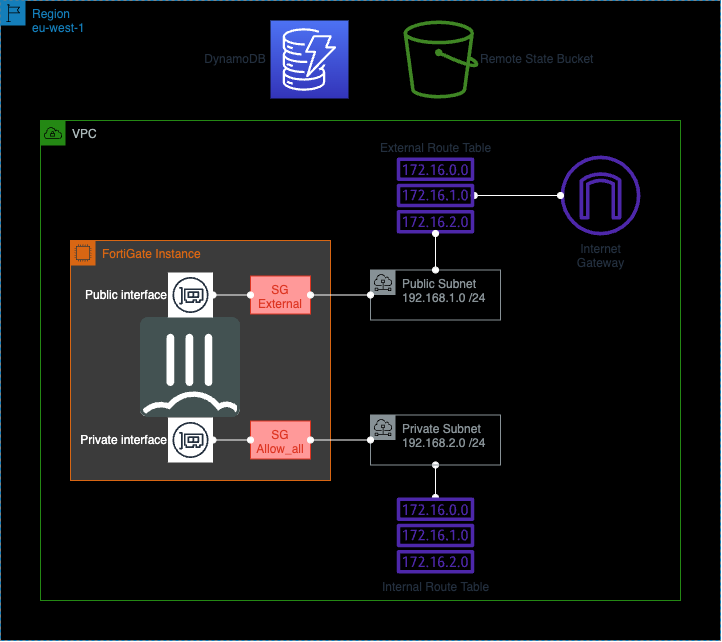

The diagram above was exported from draw.io. Its source (the exported page's mxGraphModel, read from the mxfile embedded in the PNG):
<mxGraphModel dx="1035" dy="658" grid="1" gridSize="10" guides="1" tooltips="1" connect="1" arrows="1" fold="1" page="1" pageScale="1" pageWidth="850" pageHeight="1100" background="#ffffff" math="0" shadow="0">
  <root>
    <mxCell id="0" />
    <mxCell id="1" parent="0" />
    <mxCell id="A81faJaunPAW4GoYACj2-4" value="Region&lt;br&gt;eu-west-1" style="points=[[0,0],[0.25,0],[0.5,0],[0.75,0],[1,0],[1,0.25],[1,0.5],[1,0.75],[1,1],[0.75,1],[0.5,1],[0.25,1],[0,1],[0,0.75],[0,0.5],[0,0.25]];outlineConnect=0;gradientColor=none;html=1;whiteSpace=wrap;fontSize=12;fontStyle=0;container=1;pointerEvents=0;collapsible=0;recursiveResize=0;shape=mxgraph.aws4.group;grIcon=mxgraph.aws4.group_region;strokeColor=#147EBA;fillColor=#000000;verticalAlign=top;align=left;spacingLeft=30;fontColor=#147EBA;dashed=1;labelBackgroundColor=none;" parent="1" vertex="1">
      <mxGeometry x="80" y="30" width="720" height="640" as="geometry" />
    </mxCell>
    <mxCell id="A81faJaunPAW4GoYACj2-6" value="Internet&lt;br&gt;Gateway" style="sketch=0;outlineConnect=0;fontColor=#232F3E;gradientColor=none;fillColor=#4D27AA;strokeColor=none;dashed=0;verticalLabelPosition=bottom;verticalAlign=top;align=center;html=1;fontSize=12;fontStyle=0;aspect=fixed;pointerEvents=1;shape=mxgraph.aws4.internet_gateway;" parent="A81faJaunPAW4GoYACj2-4" vertex="1">
      <mxGeometry x="560" y="155" width="80" height="80" as="geometry" />
    </mxCell>
    <mxCell id="A81faJaunPAW4GoYACj2-21" style="edgeStyle=orthogonalEdgeStyle;rounded=0;orthogonalLoop=1;jettySize=auto;html=1;startArrow=oval;startFill=1;endArrow=oval;endFill=1;strokeColor=#FFFFFF;" parent="A81faJaunPAW4GoYACj2-4" source="A81faJaunPAW4GoYACj2-7" target="A81faJaunPAW4GoYACj2-6" edge="1">
      <mxGeometry relative="1" as="geometry" />
    </mxCell>
    <object label="External Route Table" id="A81faJaunPAW4GoYACj2-7">
      <mxCell style="sketch=0;outlineConnect=0;fontColor=#232F3E;gradientColor=none;fillColor=#4D27AA;strokeColor=none;dashed=0;verticalLabelPosition=top;verticalAlign=bottom;align=center;html=1;fontSize=12;fontStyle=0;aspect=fixed;pointerEvents=1;shape=mxgraph.aws4.route_table;labelPosition=center;" parent="A81faJaunPAW4GoYACj2-4" vertex="1">
        <mxGeometry x="396" y="157" width="78" height="76" as="geometry" />
      </mxCell>
    </object>
    <mxCell id="A81faJaunPAW4GoYACj2-19" value="" style="edgeStyle=orthogonalEdgeStyle;rounded=0;orthogonalLoop=1;jettySize=auto;html=1;startArrow=oval;startFill=1;endArrow=oval;endFill=1;strokeColor=#FFFFFF;" parent="A81faJaunPAW4GoYACj2-4" source="A81faJaunPAW4GoYACj2-9" target="A81faJaunPAW4GoYACj2-11" edge="1">
      <mxGeometry relative="1" as="geometry" />
    </mxCell>
    <mxCell id="A81faJaunPAW4GoYACj2-9" value="Private Subnet&lt;br&gt;192.168.2.0 /24" style="sketch=0;outlineConnect=0;gradientColor=none;html=1;whiteSpace=wrap;fontSize=12;fontStyle=0;shape=mxgraph.aws4.group;grIcon=mxgraph.aws4.group_subnet;strokeColor=#879196;fillColor=none;verticalAlign=top;align=left;spacingLeft=30;fontColor=#879196;dashed=0;" parent="A81faJaunPAW4GoYACj2-4" vertex="1">
      <mxGeometry x="370" y="414.5" width="130" height="50" as="geometry" />
    </mxCell>
    <mxCell id="A81faJaunPAW4GoYACj2-11" value="Internal Route Table" style="sketch=0;outlineConnect=0;fontColor=#232F3E;gradientColor=none;fillColor=#4D27AA;strokeColor=none;dashed=0;verticalLabelPosition=bottom;verticalAlign=top;align=center;html=1;fontSize=12;fontStyle=0;aspect=fixed;pointerEvents=1;shape=mxgraph.aws4.route_table;" parent="A81faJaunPAW4GoYACj2-4" vertex="1">
      <mxGeometry x="396" y="497" width="78" height="76" as="geometry" />
    </mxCell>
    <mxCell id="A81faJaunPAW4GoYACj2-22" value="Remote State Bucket" style="sketch=0;outlineConnect=0;fontColor=#232F3E;gradientColor=none;fillColor=#3F8624;strokeColor=none;dashed=0;verticalLabelPosition=middle;verticalAlign=middle;align=left;html=1;fontSize=12;fontStyle=0;aspect=fixed;pointerEvents=1;shape=mxgraph.aws4.bucket;labelPosition=right;" parent="A81faJaunPAW4GoYACj2-4" vertex="1">
      <mxGeometry x="403" y="20" width="75" height="78" as="geometry" />
    </mxCell>
    <mxCell id="A81faJaunPAW4GoYACj2-23" value="FortiGate Instance" style="points=[[0,0],[0.25,0],[0.5,0],[0.75,0],[1,0],[1,0.25],[1,0.5],[1,0.75],[1,1],[0.75,1],[0.5,1],[0.25,1],[0,1],[0,0.75],[0,0.5],[0,0.25]];outlineConnect=0;gradientColor=none;html=1;whiteSpace=wrap;fontSize=12;fontStyle=0;container=1;pointerEvents=0;collapsible=0;recursiveResize=0;shape=mxgraph.aws4.group;grIcon=mxgraph.aws4.group_ec2_instance_contents;strokeColor=#D86613;fillColor=#3B3B3B;verticalAlign=top;align=left;spacingLeft=30;fontColor=#D86613;dashed=0;" parent="A81faJaunPAW4GoYACj2-4" vertex="1">
      <mxGeometry x="70" y="240" width="260" height="240" as="geometry" />
    </mxCell>
    <mxCell id="A81faJaunPAW4GoYACj2-1" value="" style="shape=image;verticalLabelPosition=bottom;labelBackgroundColor=#ffffff;verticalAlign=top;aspect=fixed;imageAspect=0;image=data:image/svg+xml,(base64 omitted: 8616 chars);" parent="A81faJaunPAW4GoYACj2-23" vertex="1">
      <mxGeometry x="70" y="77" width="100" height="100" as="geometry" />
    </mxCell>
    <mxCell id="A81faJaunPAW4GoYACj2-10" value="Public interface" style="sketch=0;outlineConnect=0;fontColor=#FFFFFF;gradientColor=none;strokeColor=#232F3E;fillColor=#ffffff;dashed=0;verticalLabelPosition=middle;verticalAlign=middle;align=right;html=1;fontSize=12;fontStyle=0;aspect=fixed;shape=mxgraph.aws4.resourceIcon;resIcon=mxgraph.aws4.elastic_network_interface;horizontal=1;labelPosition=left;" parent="A81faJaunPAW4GoYACj2-23" vertex="1">
      <mxGeometry x="97.5" y="32" width="45" height="45" as="geometry" />
    </mxCell>
    <mxCell id="A81faJaunPAW4GoYACj2-13" value="Private interface" style="sketch=0;outlineConnect=0;fontColor=#FFFFFF;gradientColor=none;strokeColor=#232F3E;fillColor=#ffffff;dashed=0;verticalLabelPosition=middle;verticalAlign=middle;align=right;html=1;fontSize=12;fontStyle=0;aspect=fixed;shape=mxgraph.aws4.resourceIcon;resIcon=mxgraph.aws4.elastic_network_interface;horizontal=1;labelPosition=left;" parent="A81faJaunPAW4GoYACj2-23" vertex="1">
      <mxGeometry x="97.5" y="177" width="45" height="45" as="geometry" />
    </mxCell>
    <mxCell id="Jghjb45DEcCB01nE7TnQ-1" value="DynamoDB&amp;nbsp;" style="sketch=0;points=[[0,0,0],[0.25,0,0],[0.5,0,0],[0.75,0,0],[1,0,0],[0,1,0],[0.25,1,0],[0.5,1,0],[0.75,1,0],[1,1,0],[0,0.25,0],[0,0.5,0],[0,0.75,0],[1,0.25,0],[1,0.5,0],[1,0.75,0]];outlineConnect=0;fontColor=#232F3E;gradientColor=#4D72F3;gradientDirection=north;fillColor=#3334B9;strokeColor=#ffffff;dashed=0;verticalLabelPosition=middle;verticalAlign=middle;align=right;html=1;fontSize=12;fontStyle=0;aspect=fixed;shape=mxgraph.aws4.resourceIcon;resIcon=mxgraph.aws4.dynamodb;labelPosition=left;" vertex="1" parent="A81faJaunPAW4GoYACj2-4">
      <mxGeometry x="270" y="20" width="78" height="78" as="geometry" />
    </mxCell>
    <mxCell id="A81faJaunPAW4GoYACj2-3" value="VPC" style="points=[[0,0],[0.25,0],[0.5,0],[0.75,0],[1,0],[1,0.25],[1,0.5],[1,0.75],[1,1],[0.75,1],[0.5,1],[0.25,1],[0,1],[0,0.75],[0,0.5],[0,0.25]];outlineConnect=0;gradientColor=none;html=1;whiteSpace=wrap;fontSize=12;fontStyle=0;container=1;pointerEvents=0;collapsible=0;recursiveResize=0;shape=mxgraph.aws4.group;grIcon=mxgraph.aws4.group_vpc;strokeColor=#248814;fillColor=none;verticalAlign=top;align=left;spacingLeft=30;fontColor=#AAB7B8;dashed=0;" parent="1" vertex="1">
      <mxGeometry x="120" y="150" width="640" height="480" as="geometry" />
    </mxCell>
    <mxCell id="A81faJaunPAW4GoYACj2-24" value="SG&lt;br&gt;External" style="fillColor=#FF9999;strokeColor=#DD3522;verticalAlign=top;fontStyle=0;fontColor=#DD3522;whiteSpace=wrap;html=1;" parent="A81faJaunPAW4GoYACj2-3" vertex="1">
      <mxGeometry x="210" y="155.5" width="60" height="38" as="geometry" />
    </mxCell>
    <mxCell id="A81faJaunPAW4GoYACj2-8" value="Public Subnet&amp;nbsp;&lt;br&gt;192.168.1.0 /24" style="sketch=0;outlineConnect=0;gradientColor=none;html=1;whiteSpace=wrap;fontSize=12;fontStyle=0;shape=mxgraph.aws4.group;grIcon=mxgraph.aws4.group_subnet;strokeColor=#879196;fillColor=none;verticalAlign=top;align=left;spacingLeft=30;fontColor=#879196;dashed=0;" parent="A81faJaunPAW4GoYACj2-3" vertex="1">
      <mxGeometry x="330" y="149.5" width="130" height="50" as="geometry" />
    </mxCell>
    <mxCell id="A81faJaunPAW4GoYACj2-17" style="rounded=0;orthogonalLoop=1;jettySize=auto;html=1;endArrow=oval;endFill=1;startArrow=oval;startFill=1;strokeColor=#FFFFFF;" parent="A81faJaunPAW4GoYACj2-3" source="A81faJaunPAW4GoYACj2-24" target="A81faJaunPAW4GoYACj2-8" edge="1">
      <mxGeometry relative="1" as="geometry">
        <mxPoint x="200" y="170" as="sourcePoint" />
      </mxGeometry>
    </mxCell>
    <mxCell id="A81faJaunPAW4GoYACj2-26" value="SG&lt;br&gt;Allow_all" style="fillColor=#FF9999;strokeColor=#DD3522;verticalAlign=top;fontStyle=0;fontColor=#DD3522;whiteSpace=wrap;html=1;" parent="A81faJaunPAW4GoYACj2-3" vertex="1">
      <mxGeometry x="210" y="300.5" width="60" height="38" as="geometry" />
    </mxCell>
    <mxCell id="Jghjb45DEcCB01nE7TnQ-8" style="edgeStyle=orthogonalEdgeStyle;rounded=0;orthogonalLoop=1;jettySize=auto;html=1;strokeColor=#FFFFFF;startArrow=oval;startFill=1;endArrow=oval;endFill=1;" edge="1" parent="1" source="A81faJaunPAW4GoYACj2-24" target="A81faJaunPAW4GoYACj2-10">
      <mxGeometry relative="1" as="geometry" />
    </mxCell>
    <mxCell id="A81faJaunPAW4GoYACj2-18" value="" style="rounded=0;orthogonalLoop=1;jettySize=auto;html=1;startArrow=oval;startFill=1;endArrow=oval;endFill=1;strokeColor=#FFFFFF;" parent="1" source="A81faJaunPAW4GoYACj2-8" target="A81faJaunPAW4GoYACj2-7" edge="1">
      <mxGeometry relative="1" as="geometry" />
    </mxCell>
    <mxCell id="A81faJaunPAW4GoYACj2-28" style="edgeStyle=orthogonalEdgeStyle;rounded=0;orthogonalLoop=1;jettySize=auto;html=1;exitX=1;exitY=0.5;exitDx=0;exitDy=0;startArrow=oval;startFill=1;endArrow=oval;endFill=1;strokeColor=#FFFFFF;" parent="1" source="A81faJaunPAW4GoYACj2-26" target="A81faJaunPAW4GoYACj2-9" edge="1">
      <mxGeometry relative="1" as="geometry" />
    </mxCell>
    <mxCell id="A81faJaunPAW4GoYACj2-27" style="edgeStyle=orthogonalEdgeStyle;rounded=0;orthogonalLoop=1;jettySize=auto;html=1;entryX=0;entryY=0.5;entryDx=0;entryDy=0;startArrow=oval;startFill=1;endArrow=oval;endFill=1;strokeColor=#FFFFFF;" parent="1" source="A81faJaunPAW4GoYACj2-13" target="A81faJaunPAW4GoYACj2-26" edge="1">
      <mxGeometry relative="1" as="geometry" />
    </mxCell>
  </root>
</mxGraphModel>